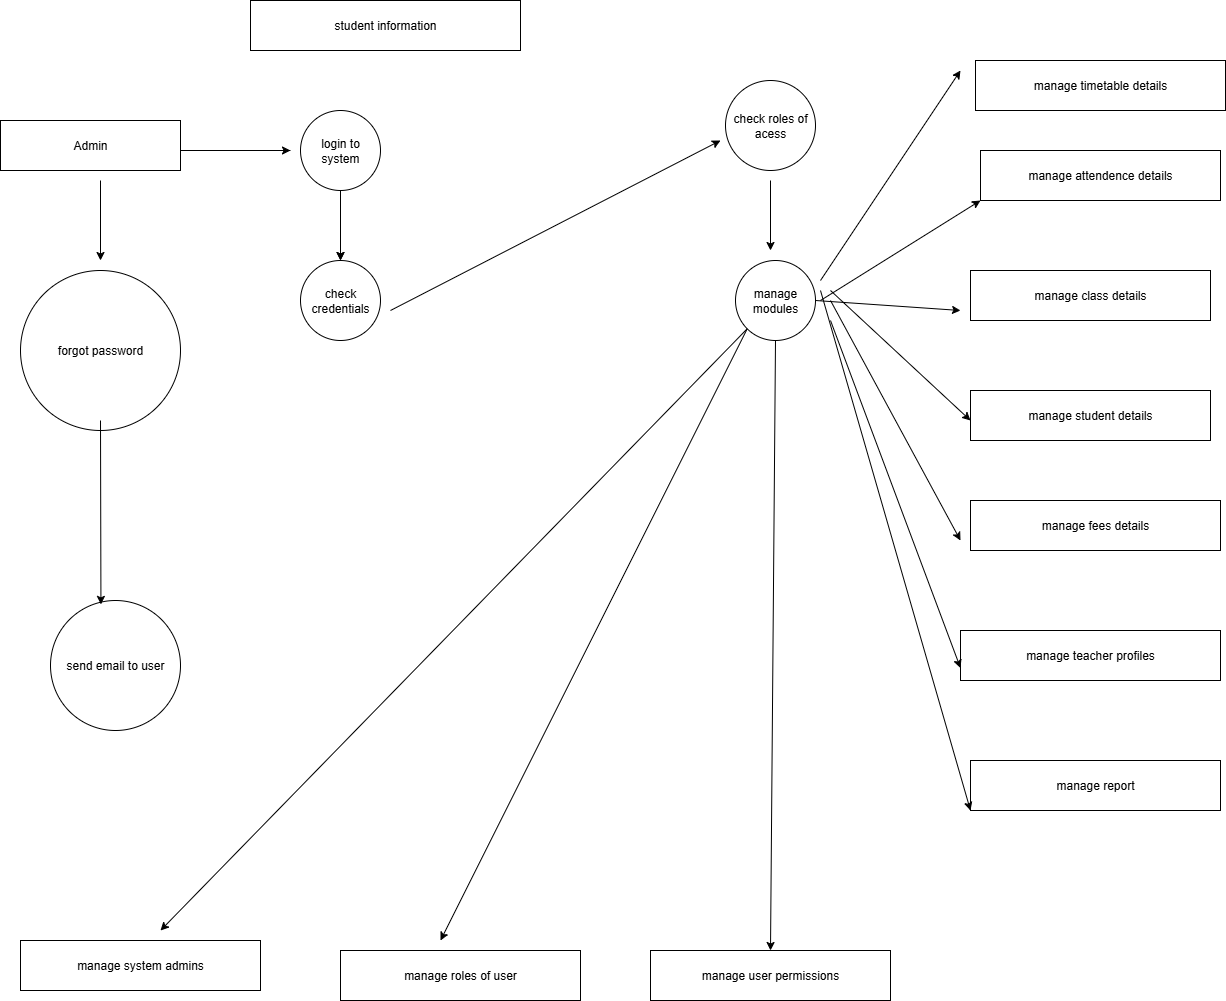

The diagram above was exported from draw.io. Its source (the exported page's mxGraphModel, read from the mxfile embedded in the PNG):
<mxGraphModel dx="2298" dy="1267" grid="1" gridSize="10" guides="1" tooltips="1" connect="1" arrows="1" fold="1" page="1" pageScale="1" pageWidth="827" pageHeight="1169" math="0" shadow="0">
  <root>
    <mxCell id="0" />
    <mxCell id="1" parent="0" />
    <mxCell id="RDkoqPjPoJ5P5RfHJjpT-6" style="edgeStyle=orthogonalEdgeStyle;rounded=0;orthogonalLoop=1;jettySize=auto;html=1;entryX=0.5;entryY=0;entryDx=0;entryDy=0;" edge="1" parent="1">
      <mxGeometry relative="1" as="geometry">
        <mxPoint x="460" y="220" as="sourcePoint" />
        <mxPoint x="460" y="220" as="targetPoint" />
      </mxGeometry>
    </mxCell>
    <mxCell id="RDkoqPjPoJ5P5RfHJjpT-7" value="student information" style="rounded=0;whiteSpace=wrap;html=1;" vertex="1" parent="1">
      <mxGeometry x="280" y="10" width="270" height="50" as="geometry" />
    </mxCell>
    <mxCell id="RDkoqPjPoJ5P5RfHJjpT-10" style="edgeStyle=orthogonalEdgeStyle;rounded=0;orthogonalLoop=1;jettySize=auto;html=1;exitX=0.5;exitY=1;exitDx=0;exitDy=0;" edge="1" parent="1">
      <mxGeometry relative="1" as="geometry">
        <mxPoint x="345" y="220" as="sourcePoint" />
        <mxPoint x="345" y="220" as="targetPoint" />
      </mxGeometry>
    </mxCell>
    <mxCell id="RDkoqPjPoJ5P5RfHJjpT-13" value="Admin" style="whiteSpace=wrap;html=1;" vertex="1" parent="1">
      <mxGeometry x="30" y="130" width="180" height="50" as="geometry" />
    </mxCell>
    <mxCell id="RDkoqPjPoJ5P5RfHJjpT-15" style="edgeStyle=orthogonalEdgeStyle;rounded=0;orthogonalLoop=1;jettySize=auto;html=1;exitX=0.5;exitY=1;exitDx=0;exitDy=0;" edge="1" parent="1">
      <mxGeometry relative="1" as="geometry">
        <mxPoint x="345" y="220" as="sourcePoint" />
        <mxPoint x="345" y="220" as="targetPoint" />
      </mxGeometry>
    </mxCell>
    <mxCell id="RDkoqPjPoJ5P5RfHJjpT-94" value="" style="edgeStyle=orthogonalEdgeStyle;rounded=0;orthogonalLoop=1;jettySize=auto;html=1;" edge="1" parent="1" source="RDkoqPjPoJ5P5RfHJjpT-24" target="RDkoqPjPoJ5P5RfHJjpT-28">
      <mxGeometry relative="1" as="geometry" />
    </mxCell>
    <mxCell id="RDkoqPjPoJ5P5RfHJjpT-24" value="login to system" style="ellipse;whiteSpace=wrap;html=1;aspect=fixed;" vertex="1" parent="1">
      <mxGeometry x="330" y="120" width="80" height="80" as="geometry" />
    </mxCell>
    <mxCell id="RDkoqPjPoJ5P5RfHJjpT-26" value="check roles of acess" style="ellipse;whiteSpace=wrap;html=1;aspect=fixed;" vertex="1" parent="1">
      <mxGeometry x="755" y="90" width="90" height="90" as="geometry" />
    </mxCell>
    <mxCell id="RDkoqPjPoJ5P5RfHJjpT-28" value="check credentials" style="ellipse;whiteSpace=wrap;html=1;aspect=fixed;" vertex="1" parent="1">
      <mxGeometry x="330" y="270" width="80" height="80" as="geometry" />
    </mxCell>
    <mxCell id="RDkoqPjPoJ5P5RfHJjpT-32" value="forgot password" style="ellipse;whiteSpace=wrap;html=1;aspect=fixed;" vertex="1" parent="1">
      <mxGeometry x="50" y="280" width="160" height="160" as="geometry" />
    </mxCell>
    <mxCell id="RDkoqPjPoJ5P5RfHJjpT-33" value="send email to user" style="ellipse;whiteSpace=wrap;html=1;aspect=fixed;" vertex="1" parent="1">
      <mxGeometry x="80" y="610" width="130" height="130" as="geometry" />
    </mxCell>
    <mxCell id="RDkoqPjPoJ5P5RfHJjpT-41" value="manage system admins" style="whiteSpace=wrap;html=1;" vertex="1" parent="1">
      <mxGeometry x="50" y="950" width="240" height="50" as="geometry" />
    </mxCell>
    <mxCell id="RDkoqPjPoJ5P5RfHJjpT-42" value="manage roles of user" style="whiteSpace=wrap;html=1;" vertex="1" parent="1">
      <mxGeometry x="370" y="960" width="240" height="50" as="geometry" />
    </mxCell>
    <mxCell id="RDkoqPjPoJ5P5RfHJjpT-43" value="manage user permissions" style="whiteSpace=wrap;html=1;" vertex="1" parent="1">
      <mxGeometry x="680" y="960" width="240" height="50" as="geometry" />
    </mxCell>
    <mxCell id="RDkoqPjPoJ5P5RfHJjpT-45" value="manage attendence details" style="whiteSpace=wrap;html=1;" vertex="1" parent="1">
      <mxGeometry x="1010" y="160" width="240" height="50" as="geometry" />
    </mxCell>
    <mxCell id="RDkoqPjPoJ5P5RfHJjpT-46" value="manage class details" style="whiteSpace=wrap;html=1;" vertex="1" parent="1">
      <mxGeometry x="1000" y="280" width="240" height="50" as="geometry" />
    </mxCell>
    <mxCell id="RDkoqPjPoJ5P5RfHJjpT-49" value="manage student details" style="whiteSpace=wrap;html=1;" vertex="1" parent="1">
      <mxGeometry x="1000" y="400" width="240" height="50" as="geometry" />
    </mxCell>
    <mxCell id="RDkoqPjPoJ5P5RfHJjpT-50" value="manage fees details" style="whiteSpace=wrap;html=1;" vertex="1" parent="1">
      <mxGeometry x="1000" y="510" width="250" height="50" as="geometry" />
    </mxCell>
    <mxCell id="RDkoqPjPoJ5P5RfHJjpT-51" value="manage teacher profiles" style="whiteSpace=wrap;html=1;" vertex="1" parent="1">
      <mxGeometry x="990" y="640" width="260" height="50" as="geometry" />
    </mxCell>
    <mxCell id="RDkoqPjPoJ5P5RfHJjpT-53" value="manage report" style="whiteSpace=wrap;html=1;" vertex="1" parent="1">
      <mxGeometry x="1000" y="770" width="250" height="50" as="geometry" />
    </mxCell>
    <mxCell id="RDkoqPjPoJ5P5RfHJjpT-55" value="manage timetable details" style="whiteSpace=wrap;html=1;" vertex="1" parent="1">
      <mxGeometry x="1005" y="70" width="250" height="50" as="geometry" />
    </mxCell>
    <mxCell id="RDkoqPjPoJ5P5RfHJjpT-73" value="" style="endArrow=classic;html=1;rounded=0;" edge="1" parent="1">
      <mxGeometry width="50" height="50" relative="1" as="geometry">
        <mxPoint x="130" y="190" as="sourcePoint" />
        <mxPoint x="130" y="270" as="targetPoint" />
      </mxGeometry>
    </mxCell>
    <mxCell id="RDkoqPjPoJ5P5RfHJjpT-74" value="" style="endArrow=classic;html=1;rounded=0;entryX=0.388;entryY=0.03;entryDx=0;entryDy=0;entryPerimeter=0;" edge="1" parent="1" target="RDkoqPjPoJ5P5RfHJjpT-33">
      <mxGeometry width="50" height="50" relative="1" as="geometry">
        <mxPoint x="130" y="430" as="sourcePoint" />
        <mxPoint x="130" y="510" as="targetPoint" />
      </mxGeometry>
    </mxCell>
    <mxCell id="RDkoqPjPoJ5P5RfHJjpT-87" value="" style="endArrow=classic;html=1;rounded=0;entryX=0.5;entryY=0;entryDx=0;entryDy=0;" edge="1" parent="1" target="RDkoqPjPoJ5P5RfHJjpT-28">
      <mxGeometry width="50" height="50" relative="1" as="geometry">
        <mxPoint x="370" y="210" as="sourcePoint" />
        <mxPoint x="360" y="300" as="targetPoint" />
      </mxGeometry>
    </mxCell>
    <mxCell id="RDkoqPjPoJ5P5RfHJjpT-100" value="" style="endArrow=classic;html=1;rounded=0;" edge="1" parent="1">
      <mxGeometry relative="1" as="geometry">
        <mxPoint x="320" y="160" as="sourcePoint" />
        <mxPoint x="320" y="160" as="targetPoint" />
        <Array as="points">
          <mxPoint x="210" y="160" />
        </Array>
      </mxGeometry>
    </mxCell>
    <mxCell id="RDkoqPjPoJ5P5RfHJjpT-102" value="" style="endArrow=classic;html=1;rounded=0;entryX=0.5;entryY=0;entryDx=0;entryDy=0;" edge="1" parent="1" source="RDkoqPjPoJ5P5RfHJjpT-30">
      <mxGeometry width="50" height="50" relative="1" as="geometry">
        <mxPoint x="800" y="190" as="sourcePoint" />
        <mxPoint x="800" y="280" as="targetPoint" />
      </mxGeometry>
    </mxCell>
    <mxCell id="RDkoqPjPoJ5P5RfHJjpT-103" value="" style="endArrow=classic;html=1;rounded=0;" edge="1" parent="1">
      <mxGeometry width="50" height="50" relative="1" as="geometry">
        <mxPoint x="800" y="190" as="sourcePoint" />
        <mxPoint x="800" y="260" as="targetPoint" />
      </mxGeometry>
    </mxCell>
    <mxCell id="RDkoqPjPoJ5P5RfHJjpT-30" value="manage modules" style="ellipse;whiteSpace=wrap;html=1;" vertex="1" parent="1">
      <mxGeometry x="765" y="270" width="80" height="80" as="geometry" />
    </mxCell>
    <mxCell id="RDkoqPjPoJ5P5RfHJjpT-104" value="" style="endArrow=classic;html=1;rounded=0;entryX=0.5;entryY=0;entryDx=0;entryDy=0;exitX=0.5;exitY=1;exitDx=0;exitDy=0;" edge="1" parent="1" source="RDkoqPjPoJ5P5RfHJjpT-30" target="RDkoqPjPoJ5P5RfHJjpT-43">
      <mxGeometry width="50" height="50" relative="1" as="geometry">
        <mxPoint x="800" y="450" as="sourcePoint" />
        <mxPoint x="805" y="530" as="targetPoint" />
      </mxGeometry>
    </mxCell>
    <mxCell id="RDkoqPjPoJ5P5RfHJjpT-106" value="" style="endArrow=classic;html=1;rounded=0;" edge="1" parent="1">
      <mxGeometry width="50" height="50" relative="1" as="geometry">
        <mxPoint x="420" y="320" as="sourcePoint" />
        <mxPoint x="750" y="150" as="targetPoint" />
      </mxGeometry>
    </mxCell>
    <mxCell id="RDkoqPjPoJ5P5RfHJjpT-107" value="" style="endArrow=classic;html=1;rounded=0;exitX=0;exitY=1;exitDx=0;exitDy=0;" edge="1" parent="1" source="RDkoqPjPoJ5P5RfHJjpT-30">
      <mxGeometry width="50" height="50" relative="1" as="geometry">
        <mxPoint x="570" y="560" as="sourcePoint" />
        <mxPoint x="190" y="940" as="targetPoint" />
      </mxGeometry>
    </mxCell>
    <mxCell id="RDkoqPjPoJ5P5RfHJjpT-108" value="" style="endArrow=classic;html=1;rounded=0;exitX=0;exitY=1;exitDx=0;exitDy=0;" edge="1" parent="1" source="RDkoqPjPoJ5P5RfHJjpT-30">
      <mxGeometry width="50" height="50" relative="1" as="geometry">
        <mxPoint x="540" y="740" as="sourcePoint" />
        <mxPoint x="470" y="950" as="targetPoint" />
      </mxGeometry>
    </mxCell>
    <mxCell id="RDkoqPjPoJ5P5RfHJjpT-111" value="" style="endArrow=classic;html=1;rounded=0;" edge="1" parent="1">
      <mxGeometry width="50" height="50" relative="1" as="geometry">
        <mxPoint x="850" y="300" as="sourcePoint" />
        <mxPoint x="1000" y="820" as="targetPoint" />
        <Array as="points" />
      </mxGeometry>
    </mxCell>
    <mxCell id="RDkoqPjPoJ5P5RfHJjpT-112" value="" style="endArrow=classic;html=1;rounded=0;entryX=0;entryY=0.75;entryDx=0;entryDy=0;" edge="1" parent="1" target="RDkoqPjPoJ5P5RfHJjpT-51">
      <mxGeometry width="50" height="50" relative="1" as="geometry">
        <mxPoint x="860" y="330" as="sourcePoint" />
        <mxPoint x="1080" y="870" as="targetPoint" />
        <Array as="points" />
      </mxGeometry>
    </mxCell>
    <mxCell id="RDkoqPjPoJ5P5RfHJjpT-113" value="" style="endArrow=classic;html=1;rounded=0;" edge="1" parent="1">
      <mxGeometry width="50" height="50" relative="1" as="geometry">
        <mxPoint x="860" y="310" as="sourcePoint" />
        <mxPoint x="990" y="550" as="targetPoint" />
        <Array as="points" />
      </mxGeometry>
    </mxCell>
    <mxCell id="RDkoqPjPoJ5P5RfHJjpT-114" value="" style="endArrow=classic;html=1;rounded=0;" edge="1" parent="1">
      <mxGeometry width="50" height="50" relative="1" as="geometry">
        <mxPoint x="860" y="300" as="sourcePoint" />
        <mxPoint x="1000" y="430" as="targetPoint" />
        <Array as="points" />
      </mxGeometry>
    </mxCell>
    <mxCell id="RDkoqPjPoJ5P5RfHJjpT-115" value="" style="endArrow=classic;html=1;rounded=0;" edge="1" parent="1">
      <mxGeometry width="50" height="50" relative="1" as="geometry">
        <mxPoint x="850" y="290" as="sourcePoint" />
        <mxPoint x="990" y="80" as="targetPoint" />
        <Array as="points" />
      </mxGeometry>
    </mxCell>
    <mxCell id="RDkoqPjPoJ5P5RfHJjpT-116" value="" style="endArrow=classic;html=1;rounded=0;entryX=0;entryY=1;entryDx=0;entryDy=0;" edge="1" parent="1" target="RDkoqPjPoJ5P5RfHJjpT-45">
      <mxGeometry width="50" height="50" relative="1" as="geometry">
        <mxPoint x="850" y="310" as="sourcePoint" />
        <mxPoint x="1090" y="250" as="targetPoint" />
        <Array as="points" />
      </mxGeometry>
    </mxCell>
    <mxCell id="RDkoqPjPoJ5P5RfHJjpT-117" value="" style="endArrow=classic;html=1;rounded=0;exitX=1;exitY=0.5;exitDx=0;exitDy=0;" edge="1" parent="1" source="RDkoqPjPoJ5P5RfHJjpT-30">
      <mxGeometry width="50" height="50" relative="1" as="geometry">
        <mxPoint x="930" y="420" as="sourcePoint" />
        <mxPoint x="990" y="320" as="targetPoint" />
        <Array as="points" />
      </mxGeometry>
    </mxCell>
  </root>
</mxGraphModel>